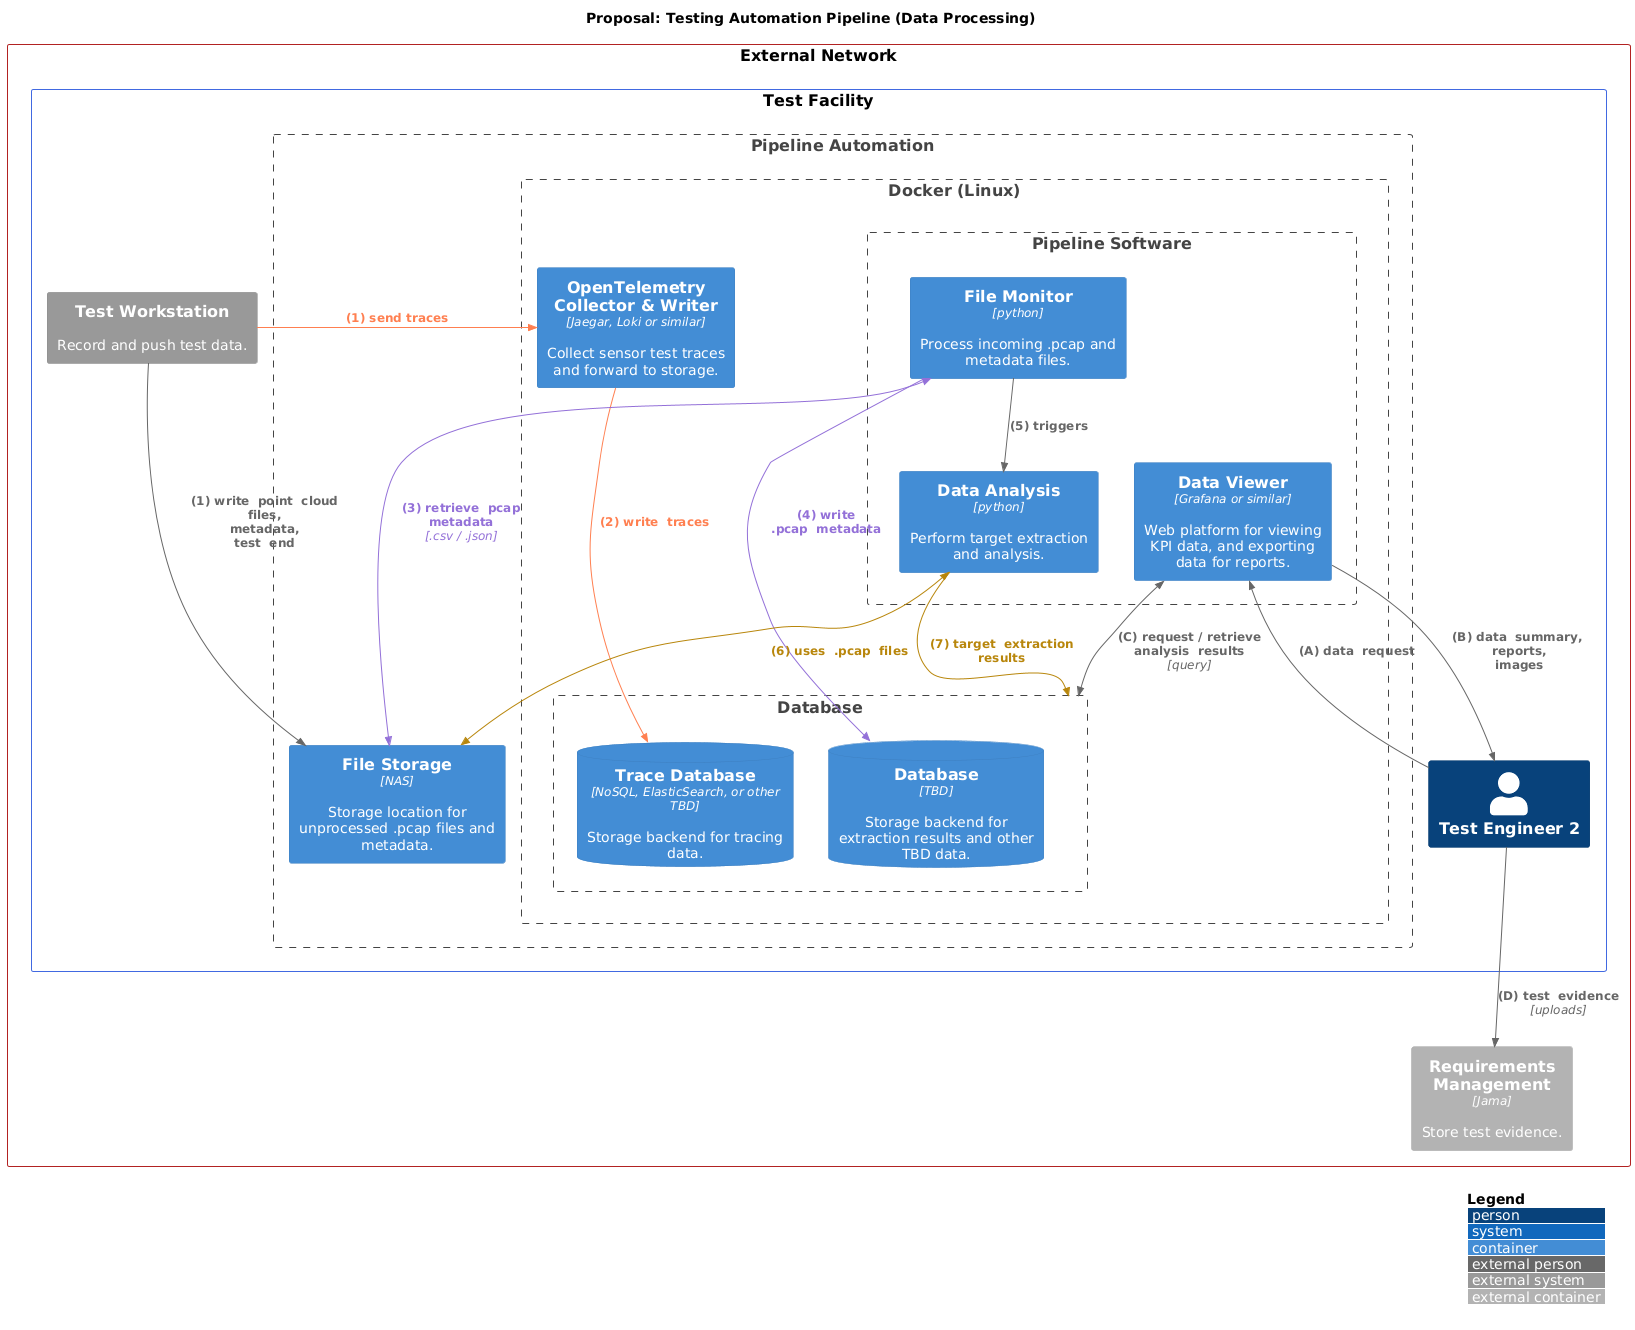

The diagram above was rendered by PlantUML. Its source (embedded in the PNG):
@startuml container_diagram_proposal_data_processing
!include colors.plantuml
!include https://raw.githubusercontent.com/plantuml-stdlib/C4-PlantUML/master/C4_Context.puml
!include https://raw.githubusercontent.com/plantuml-stdlib/C4-PlantUML/master/C4_Container.puml

title Proposal: Testing Automation Pipeline (Data Processing)
LAYOUT_WITH_LEGEND()

AddRelTag("purple_rel", $textColor="MediumPurple", $lineColor="MediumPurple")
AddRelTag("golden_rel", $textColor="#B8860B", $lineColor="#B8860B")
AddRelTag("coral_rel", $textColor="Coral", $lineColor="Coral")

' Elements
Boundary(CloudNetwork, "External Network") <<boundary_solid_red>> {    
    Container_Ext(Jama, "Requirements Management", "Jama", "Store test evidence.")   
    
    Boundary(FacilitySystem, "Test Facility") <<boundary_solid_blue>> {
        System_Ext(TestWorkStation, "Test Workstation", "Record and push test data.")
        Person(Tester2, "Test Engineer 2")

        Boundary(TestPipelineSystem, "Pipeline Automation") {
            Container(FileStorage, "File Storage", "NAS", "Storage location for unprocessed .pcap files and metadata.")            
            
            Boundary(Docker, "Docker (Linux)")  {
                
                Boundary(PipelineSoftware, "Pipeline Software") {
                    Container(FileMonitor, "File Monitor", "python", "Process incoming .pcap and metadata files.")
                    Container(DataAnalysis, "Data Analysis", "python", "Perform target extraction and analysis.")
                    'Boundary(FrontEnd1, "Front End") {
                        Container(FrontEnd, "Data Viewer", "Grafana or similar", "Web platform for viewing KPI data, and exporting data for reports.")
                    '    Container(SystemAdmin, "System Admin", "", "View current status of pipeline.")
                    '}
                }
                Container(OpenTelemetry, "OpenTelemetry Collector & Writer", "Jaegar, Loki or similar", "Collect sensor test traces and forward to storage.")
                Boundary(DatabaseCollection, "Database") {
                    ContainerDb(Database, "Database", "TBD", "Storage backend for extraction results and other TBD data.")
                    ContainerDb(TraceDatabase, "Trace Database", "NoSQL, ElasticSearch, or other TBD", "Storage backend for tracing data.")
                }                    
            }
        }
    }
}

' Layout rules
Lay_R(OpenTelemetry, PipelineSoftware)
Lay_R(FileMonitor, DataAnalysis)
Lay_R(DataAnalysis, FrontEnd)
'Lay_D(TestWorkStation, FileMonitor)
'Lay_U(FileStorage, TraceDatabase)
'Lay_D(TestWorkStation, FileStorage)

' Relationships
Rel(Tester2, FrontEnd, "(A) data  request")
Rel(FrontEnd, Tester2, "(B) data  summary,\n reports,\n images")
BiRel(FrontEnd, DatabaseCollection, "(C) request / retrieve  analysis  results", "query")
Rel(Tester2, Jama, "(D) test  evidence", "uploads")

Rel_Neighbor(TestWorkStation, OpenTelemetry, "(1) send traces", $tags="coral_rel")
Rel(TestWorkStation, FileStorage, "(1) write  point  cloud  files,\nmetadata,\ntest  end")
Rel(OpenTelemetry, TraceDatabase, "(2) write  traces", $tags="coral_rel")
BiRel(FileMonitor, FileStorage, "(3) retrieve  pcap  metadata", ".csv / .json", $tags="purple_rel")
Rel(FileMonitor, Database, "(4) write\n.pcap  metadata", $tags="purple_rel")
Rel(FileMonitor, DataAnalysis, "(5) triggers")
BiRel(DataAnalysis, FileStorage, "(6) uses  .pcap  files", $tags="golden_rel")
Rel(DataAnalysis, DatabaseCollection, "(7) target  extraction  results", $tags="golden_rel")

@enduml